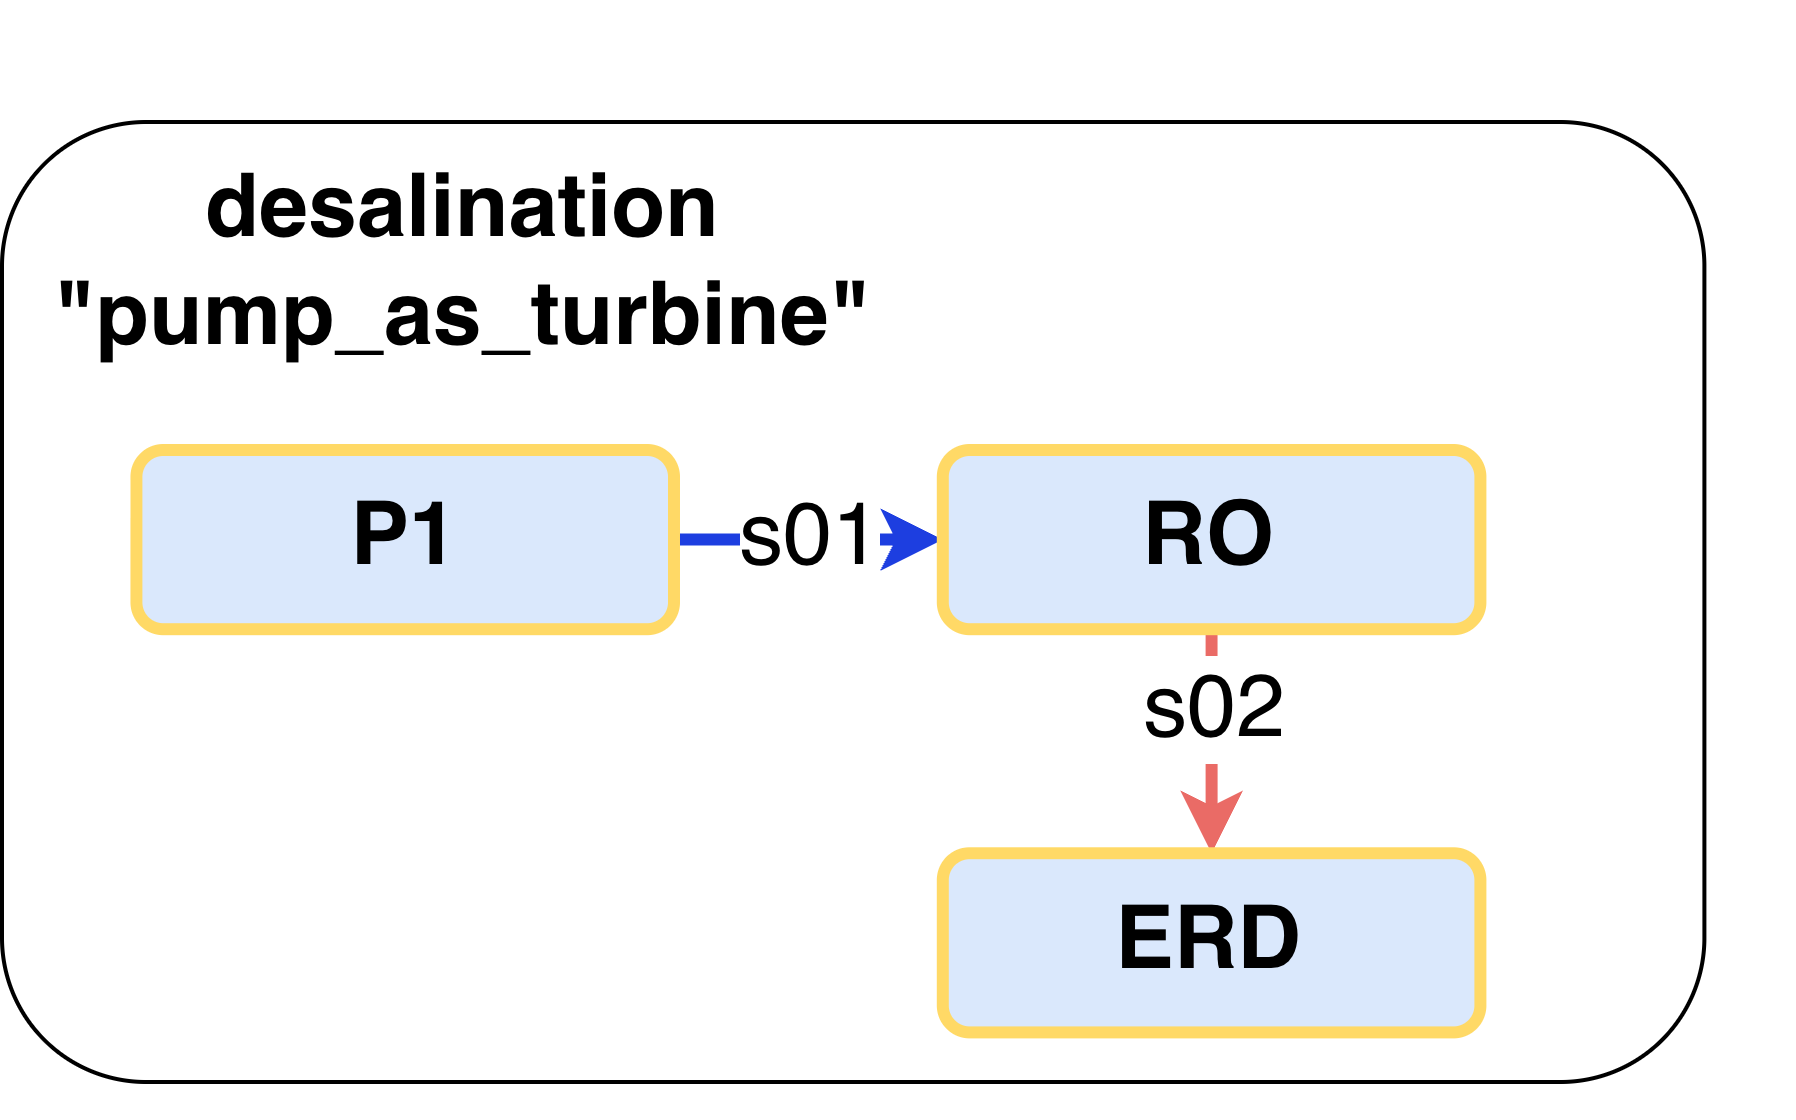

The diagram above was exported from draw.io. Its source (the exported page's mxGraphModel, read from the mxfile embedded in the PNG):
<mxGraphModel dx="-214" dy="680" grid="1" gridSize="10" guides="1" tooltips="1" connect="1" arrows="1" fold="1" page="1" pageScale="1" pageWidth="1100" pageHeight="500" math="0" shadow="0">
  <root>
    <mxCell id="0" />
    <mxCell id="1" parent="0" />
    <mxCell id="DC6asl9fU6kFuFPhktMx-108" connectable="0" parent="1" style="group;fontFamily=Helvetica;fontSize=22;" value="" vertex="1">
      <mxGeometry height="280" width="448" x="1480" y="140" as="geometry" />
    </mxCell>
    <mxCell id="DC6asl9fU6kFuFPhktMx-78" parent="DC6asl9fU6kFuFPhktMx-108" style="rounded=1;whiteSpace=wrap;html=1;fontFamily=Helvetica;fontSize=22;" value="" vertex="1">
      <mxGeometry height="240" width="425.6" y="30" as="geometry" />
    </mxCell>
    <mxCell id="DC6asl9fU6kFuFPhktMx-99" parent="DC6asl9fU6kFuFPhktMx-108" style="text;html=1;align=center;verticalAlign=middle;resizable=0;points=[];autosize=1;strokeColor=none;fillColor=none;fontSize=22;fontStyle=1;fontFamily=Helvetica;" value="desalination&lt;div&gt;&quot;pump_as_turbine&quot;&lt;/div&gt;" vertex="1">
      <mxGeometry height="70" width="210" x="10" y="30.000000000000004" as="geometry" />
    </mxCell>
    <mxCell id="DC6asl9fU6kFuFPhktMx-100" edge="1" parent="DC6asl9fU6kFuFPhktMx-108" source="DC6asl9fU6kFuFPhktMx-101" style="edgeStyle=orthogonalEdgeStyle;rounded=0;orthogonalLoop=1;jettySize=auto;html=1;exitX=1;exitY=0.5;exitDx=0;exitDy=0;entryX=0;entryY=0.5;entryDx=0;entryDy=0;strokeColor=#1D3EE0;strokeWidth=3;fontFamily=Helvetica;fontSize=22;" target="DC6asl9fU6kFuFPhktMx-104" value="s01">
      <mxGeometry relative="1" as="geometry">
        <Array as="points">
          <mxPoint x="204.96" y="134.4" />
          <mxPoint x="204.96" y="134.4" />
        </Array>
      </mxGeometry>
    </mxCell>
    <mxCell id="DC6asl9fU6kFuFPhktMx-101" parent="DC6asl9fU6kFuFPhktMx-108" style="rounded=1;whiteSpace=wrap;html=1;fillColor=#dae8fc;strokeColor=#FFD966;strokeWidth=3;fontFamily=Helvetica;fontStyle=1;fontSize=22;" value="P1" vertex="1">
      <mxGeometry height="44.800000000000004" width="134.4" x="33.6" y="112.00000000000001" as="geometry" />
    </mxCell>
    <mxCell id="DC6asl9fU6kFuFPhktMx-102" edge="1" parent="DC6asl9fU6kFuFPhktMx-108" source="DC6asl9fU6kFuFPhktMx-104" style="edgeStyle=orthogonalEdgeStyle;rounded=0;orthogonalLoop=1;jettySize=auto;html=1;exitX=0.5;exitY=1;exitDx=0;exitDy=0;entryX=0.5;entryY=0;entryDx=0;entryDy=0;strokeColor=#EA6B66;strokeWidth=3;fontFamily=Helvetica;fontSize=22;" target="DC6asl9fU6kFuFPhktMx-105">
      <mxGeometry relative="1" as="geometry" />
    </mxCell>
    <mxCell id="DC6asl9fU6kFuFPhktMx-103" connectable="0" parent="DC6asl9fU6kFuFPhktMx-102" style="edgeLabel;html=1;align=center;verticalAlign=middle;resizable=0;points=[];fontFamily=Helvetica;fontSize=22;" value="s02" vertex="1">
      <mxGeometry relative="1" x="-0.29" as="geometry">
        <mxPoint as="offset" />
      </mxGeometry>
    </mxCell>
    <mxCell id="DC6asl9fU6kFuFPhktMx-104" parent="DC6asl9fU6kFuFPhktMx-108" style="rounded=1;whiteSpace=wrap;html=1;fillColor=#dae8fc;strokeColor=#FFD966;strokeWidth=3;fontFamily=Helvetica;fontStyle=1;fontSize=22;" value="RO" vertex="1">
      <mxGeometry height="44.800000000000004" width="134.4" x="235.20000000000002" y="112.00000000000001" as="geometry" />
    </mxCell>
    <mxCell id="DC6asl9fU6kFuFPhktMx-105" parent="DC6asl9fU6kFuFPhktMx-108" style="rounded=1;whiteSpace=wrap;html=1;fillColor=#dae8fc;strokeColor=#FFD966;strokeWidth=3;fontFamily=Helvetica;fontStyle=1;fontSize=22;" value="ERD" vertex="1">
      <mxGeometry height="44.800000000000004" width="134.4" x="235.20000000000002" y="212.8" as="geometry" />
    </mxCell>
  </root>
</mxGraphModel>